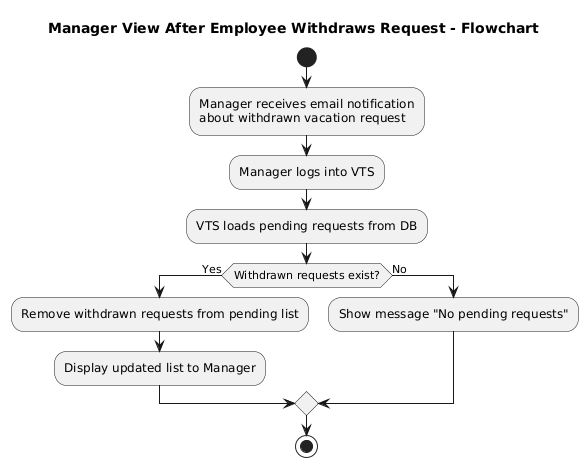

The diagram above was rendered by PlantUML. Its source (embedded in the PNG):
@startuml
title Manager View After Employee Withdraws Request - Flowchart

start

:Manager receives email notification
about withdrawn vacation request;

:Manager logs into VTS;

:VTS loads pending requests from DB;

if (Withdrawn requests exist?) then (Yes)
  :Remove withdrawn requests from pending list;
  :Display updated list to Manager;
else (No)
  :Show message "No pending requests";
endif

stop
@enduml